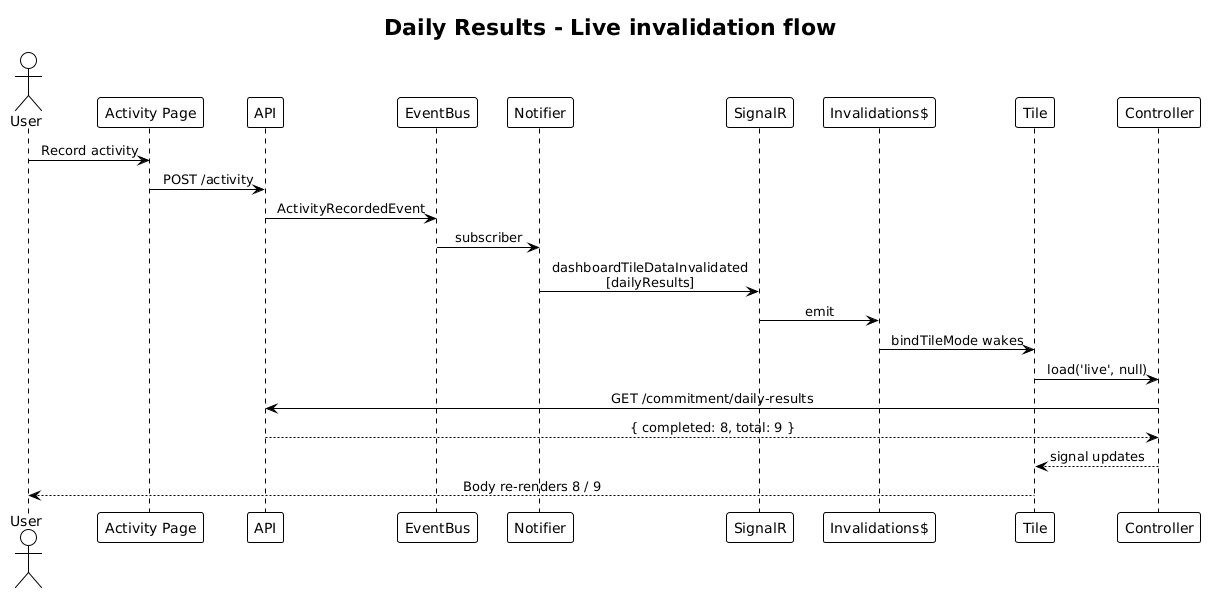

The diagram above was rendered by PlantUML. Its source (embedded in the PNG):
@startuml
!theme plain
skinparam sequenceMessageAlign center

title Daily Results - Live invalidation flow

actor User
participant "Activity Page" as AP
participant "API" as API
participant "EventBus" as EB
participant "Notifier" as N
participant "SignalR" as SR
participant "Invalidations$" as IS
participant "Tile" as T
participant "Controller" as C

User -> AP: Record activity
AP -> API: POST /activity
API -> EB: ActivityRecordedEvent
EB -> N: subscriber
N -> SR: dashboardTileDataInvalidated\n[dailyResults]
SR -> IS: emit
IS -> T: bindTileMode wakes
T -> C: load('live', null)
C -> API: GET /commitment/daily-results
API --> C: { completed: 8, total: 9 }
C --> T: signal updates
T --> User: Body re-renders 8 / 9
@enduml